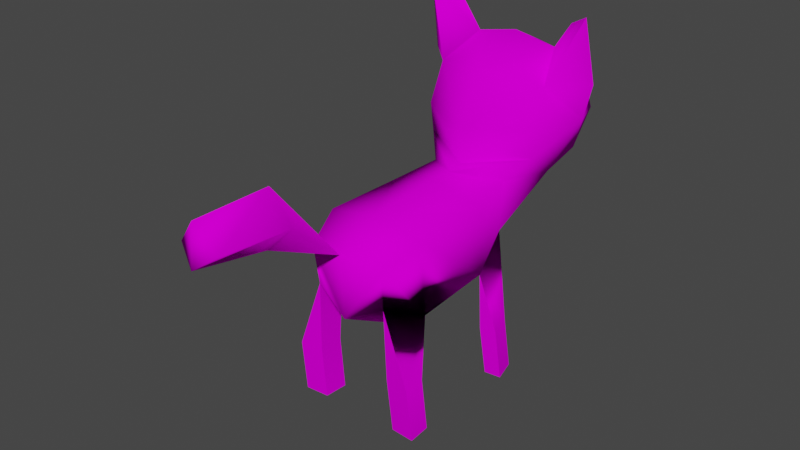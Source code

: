 # Source: piper.blend  (saved by Blender 2.92.15; exported with 4.5.12 LTS)
import bpy
from mathutils import Matrix  # noqa: F401  (used for matrix-valued properties, if any)

bpy.ops.wm.read_factory_settings(use_empty=True)
scene = bpy.context.scene
scene.name = 'Scene'

# ---- images (referenced by path relative to the original .blend; pixels are not part of the script)
import os
ASSET_DIR = os.environ.get("B2B_ASSET_DIR", "")  # directory of the original .blend (textures are referenced by path, not embedded)
HERE = os.path.dirname(os.path.abspath(__file__))  # packed textures are extracted next to this script under _unpacked/

def load_image(name, relpath, width, height, colorspace="sRGB"):
    """Load a texture the original file referenced (path relative to the .blend, or extracted next to this script)."""
    p = next((c for c in (os.path.join(HERE, relpath), os.path.join(ASSET_DIR, relpath)) if relpath and os.path.exists(c)), "")
    if p:
        img = bpy.data.images.load(p, check_existing=True)
        img.name = name
    else:  # same state as the original file: an image datablock whose file is absent (Cycles renders it pink)
        img = bpy.data.images.new(name, width, height)
        img.source = "FILE"
        img.filepath = "//" + (relpath or name)
    img.colorspace_settings.name = colorspace
    return img
img_piper_png = load_image('piper.png', 'piper.png', 1024, 1024, 'sRGB')

# ---- materials (node trees are filled in below, after node groups)
mat_material = bpy.data.materials.new('Material')
mat_material.alpha_threshold = 0.0
mat_material.use_transparent_shadow = False
mat_material.line_color = (0.0, 0.0, 0.0, 1.0)

# ---- node groups
ng_auto_smooth = bpy.data.node_groups.new('Auto Smooth', 'GeometryNodeTree')
_s = ng_auto_smooth.interface.new_socket(name='Geometry', in_out='OUTPUT', socket_type='NodeSocketGeometry')
_s = ng_auto_smooth.interface.new_socket(name='Geometry', in_out='INPUT', socket_type='NodeSocketGeometry')
_s = ng_auto_smooth.interface.new_socket(name='Angle', in_out='INPUT', socket_type='NodeSocketFloat')
_s.subtype = 'ANGLE'
_s.min_value = 0.0
_s.max_value = 3.142
ng_auto_smooth.is_modifier = True
_N = ng_auto_smooth.nodes; _L = ng_auto_smooth.links
n0 = _N.new('NodeGroupOutput'); n0.name = 'Group Output'; n0.location = (480, -100)
n1 = _N.new('NodeGroupInput'); n1.name = 'Group Input'; n1.location = (-420, -300)
n2 = _N.new('NodeGroupInput'); n2.name = 'Group Input.001'; n2.location = (-60, -100)
n3 = _N.new('GeometryNodeSetShadeSmooth'); n3.name = 'Set Shade Smooth'; n3.location = (120, -100)
n3.domain = 'EDGE'
n4 = _N.new('GeometryNodeSetShadeSmooth'); n4.name = 'Set Shade Smooth.001'; n4.location = (300, -100)
n5 = _N.new('GeometryNodeInputMeshEdgeAngle'); n5.name = 'Edge Angle'; n5.location = (-420, -220)
n6 = _N.new('GeometryNodeInputEdgeSmooth'); n6.name = 'Is Edge Smooth'; n6.location = (-60, -160)
n7 = _N.new('GeometryNodeInputShadeSmooth'); n7.name = 'Is Face Smooth'; n7.location = (-240, -340)
n8 = _N.new('FunctionNodeBooleanMath'); n8.name = 'Boolean Math'; n8.location = (-60, -220)
n9 = _N.new('FunctionNodeCompare'); n9.name = 'Compare'; n9.location = (-240, -180)
n9.operation = 'LESS_EQUAL'
_L.new(n5.outputs[0], n9.inputs[0])
_L.new(n4.outputs[0], n0.inputs[0])
_L.new(n1.outputs[1], n9.inputs[1])
_L.new(n9.outputs[0], n8.inputs[0])
_L.new(n7.outputs[0], n8.inputs[1])
_L.new(n2.outputs[0], n3.inputs[0])
_L.new(n6.outputs[0], n3.inputs[1])
_L.new(n3.outputs[0], n4.inputs[0])
_L.new(n8.outputs[0], n3.inputs[2])
n0.is_active_output = True

# ---- material node trees
mat_material.use_nodes = True; mat_material.node_tree.nodes.clear()
_N = mat_material.node_tree.nodes; _L = mat_material.node_tree.links
n0 = _N.new('ShaderNodeOutputMaterial'); n0.name = 'Material Output'; n0.location = (300, 300)
n1 = _N.new('ShaderNodeBsdfPrincipled'); n1.name = 'Principled BSDF'; n1.location = (10, 300)
n1.distribution = 'GGX'
n1.subsurface_method = 'BURLEY'
n1.inputs[2].default_value = 1.0
n1.inputs[3].default_value = 1.45
n1.inputs[13].default_value = 0.0
n1.inputs[27].default_value = (0.0, 0.0, 0.0, 1.0)
n1.inputs[28].default_value = 1.0
n2 = _N.new('ShaderNodeTexImage'); n2.name = 'Image Texture'; n2.location = (-329, 270)
n2.image = img_piper_png
n2.interpolation = 'Closest'
_L.new(n1.outputs[0], n0.inputs[0])
_L.new(n2.outputs[0], n1.inputs[0])
n0.is_active_output = True

# ---- world
world_world = bpy.data.worlds.new('World'); scene.world = world_world
world_world.use_nodes = True; world_world.node_tree.nodes.clear()
_N = world_world.node_tree.nodes; _L = world_world.node_tree.links
n0 = _N.new('ShaderNodeOutputWorld'); n0.name = 'World Output'; n0.location = (300, 300)
n1 = _N.new('ShaderNodeBackground'); n1.name = 'Background'; n1.location = (10, 300)
n1.inputs[0].default_value = (0.05088, 0.05088, 0.05088, 1.0)
_L.new(n1.outputs[0], n0.inputs[0])
n0.is_active_output = True
world_world.color = (0.05088, 0.05088, 0.05088)
world_world.use_sun_shadow = False
world_world.sun_shadow_jitter_overblur = 0.0

# ---- meshes
me_piper = bpy.data.meshes.new('Piper')
me_piper.from_pydata([(0.1014, -0.1111, -0.04668), (0.1045, -0.1291, 0.1111), (0.1758, 0.2526, 0.4385), (0.1846, 0.2822, 0.3037), (0.1236, 0.2899, 0.4091), (0.09933, 0.3716, 0.1257), (0.1152, 0.4023, 0.2078), (0.107, 0.3698, 0.3121), (0.1061, 0.05225, 0.1063), (0.08733, 0.294, 0.3545), (0.1588, 0.2982, 0.2243), (0.09853, 0.05932, -0.03799), (0.1192, 0.2148, 0.304), (0.06961, 0.1619, 0.007395), (0.1221, 0.1819, 0.2243), (0.08192, 0.1485, 0.1222), (0.1192, 0.1874, 0.1651), (0.1123, 0.2577, 0.1156), (0.07627, -0.1986, -0.006183), (0.08104, -0.2082, 0.07663), (0.1351, 0.06822, -0.1586), (0.1222, 0.1179, -0.1569), (0.1003, 0.06471, -0.1603), (0.08748, 0.1144, -0.1586), (0.1399, 0.08406, -0.2699), (0.1271, 0.1338, -0.2699), (0.1052, 0.08045, -0.2699), (0.09237, 0.1302, -0.2699), (0.0345, -0.3669, 0.2099), (0.04148, -0.5287, 0.2283), (0.1267, -0.1506, -0.1557), (0.13, -0.1989, -0.1563), (0.07763, -0.1471, -0.1526), (0.08093, -0.1954, -0.1532), (0.1326, -0.186, -0.2699), (0.1293, -0.1377, -0.2699), (0.08351, -0.1825, -0.2699), (0.08016, -0.1342, -0.2699), (-0.1014, -0.1111, -0.04668), (-0.1045, -0.1291, 0.1111), (0.0, -0.1341, 0.1306), (-0.1758, 0.2526, 0.4385), (-0.1846, 0.2822, 0.3037), (-0.1236, 0.2899, 0.4091), (0.0, -0.1118, -0.1013), (0.0, 0.3852, 0.1135), (-0.09933, 0.3716, 0.1257), (0.0, 0.06587, -0.09326), (0.0, 0.4269, 0.1986), (-0.1152, 0.4023, 0.2078), (0.0, 0.04025, 0.1427), (0.0, 0.3797, 0.3305), (-0.107, 0.3698, 0.3121), (-0.1061, 0.05225, 0.1063), (0.0, 0.2903, 0.3731), (-0.08733, 0.294, 0.3545), (-0.1588, 0.2982, 0.2243), (-0.09853, 0.05932, -0.03799), (0.0, 0.1638, 0.3295), (-0.1192, 0.2148, 0.304), (-0.06961, 0.1619, 0.007395), (0.0, 0.1626, -0.01257), (0.0, 0.1173, 0.2168), (-0.1221, 0.1819, 0.2243), (-0.08192, 0.1485, 0.1222), (0.0, 0.1233, 0.1464), (-0.1192, 0.1874, 0.1651), (0.0, 0.08357, 0.1417), (0.0, 0.2301, 0.06632), (-0.1123, 0.2577, 0.1156), (-0.07627, -0.1986, -0.006183), (-0.08104, -0.2082, 0.07663), (0.0, -0.2246, 0.08978), (0.0, -0.217, -0.04407), (-0.1351, 0.06822, -0.1586), (-0.1222, 0.1179, -0.1569), (-0.1003, 0.06471, -0.1603), (-0.08748, 0.1144, -0.1586), (-0.1399, 0.08406, -0.2699), (-0.1271, 0.1338, -0.2699), (-0.1052, 0.08045, -0.2699), (-0.09237, 0.1302, -0.2699), (0.0, -0.3812, 0.279), (-0.0345, -0.3669, 0.2099), (0.0, -0.3935, 0.1691), (0.0, -0.5392, 0.2796), (-0.04148, -0.5287, 0.2283), (0.0, -0.5484, 0.198), (-0.1267, -0.1506, -0.1557), (-0.13, -0.1989, -0.1563), (-0.07763, -0.1471, -0.1526), (-0.08093, -0.1954, -0.1532), (-0.1326, -0.186, -0.2699), (-0.1293, -0.1377, -0.2699), (-0.08351, -0.1825, -0.2699), (-0.08016, -0.1342, -0.2699)], [], [(21, 13, 23), (20, 22, 11), (10, 9, 4, 3), (9, 12, 2, 4), (3, 4, 2), (10, 17, 5), (20, 21, 25, 24), (17, 68, 45, 5), (44, 0, 18, 73), (10, 5, 6), (13, 11, 22, 23), (5, 45, 48, 6), (11, 13, 21, 20), (10, 6, 7), (1, 40, 72, 19), (6, 48, 51, 7), (19, 72, 73, 18), (10, 7, 9), (11, 8, 1, 0), (7, 51, 54, 9), (0, 1, 19, 18), (12, 10, 3, 2), (8, 50, 40, 1), (9, 54, 58, 12), (12, 58, 62, 14), (61, 13, 11, 47), (10, 12, 14), (15, 67, 50, 8), (14, 62, 65, 16), (47, 11, 0, 44), (10, 14, 16), (17, 16, 15, 13), (68, 17, 13, 61), (16, 65, 67, 15), (10, 16, 17), (13, 15, 8, 11), (24, 25, 27, 26), (23, 22, 26, 27), (22, 20, 24, 26), (21, 23, 27, 25), (28, 84, 87, 29), (82, 72, 28), (28, 72, 84), (29, 87, 85), (82, 28, 29, 85), (0, 18, 31, 30), (31, 33, 36, 34), (18, 0, 32, 33), (31, 18, 33), (30, 32, 0), (35, 34, 36, 37), (33, 32, 37, 36), (32, 30, 35, 37), (30, 31, 34, 35), (75, 77, 60), (74, 57, 76), (56, 42, 43, 55), (55, 43, 41, 59), (42, 41, 43), (56, 46, 69), (74, 78, 79, 75), (69, 46, 45, 68), (44, 73, 70, 38), (56, 49, 46), (60, 77, 76, 57), (46, 49, 48, 45), (57, 74, 75, 60), (56, 52, 49), (39, 71, 72, 40), (49, 52, 51, 48), (71, 70, 73, 72), (56, 55, 52), (57, 38, 39, 53), (52, 55, 54, 51), (38, 70, 71, 39), (59, 41, 42, 56), (53, 39, 40, 50), (55, 59, 58, 54), (59, 63, 62, 58), (61, 47, 57, 60), (56, 63, 59), (64, 53, 50, 67), (63, 66, 65, 62), (47, 44, 38, 57), (56, 66, 63), (69, 60, 64, 66), (68, 61, 60, 69), (66, 64, 67, 65), (56, 69, 66), (60, 57, 53, 64), (78, 80, 81, 79), (77, 81, 80, 76), (76, 80, 78, 74), (75, 79, 81, 77), (83, 86, 87, 84), (82, 83, 72), (83, 84, 72), (86, 85, 87), (82, 85, 86, 83), (38, 88, 89, 70), (89, 92, 94, 91), (70, 91, 90, 38), (89, 91, 70), (88, 38, 90), (93, 95, 94, 92), (91, 94, 95, 90), (90, 95, 93, 88), (88, 93, 92, 89)])
me_piper.polygons.foreach_set('use_smooth', [True] * 108)
_k = set([(2, 3), (2, 4), (3, 10), (4, 9), (9, 10), (41, 42), (41, 43), (42, 56), (43, 55), (55, 56)])
me_piper.attributes.new('sharp_edge', 'BOOLEAN', 'EDGE').data.foreach_set('value', [ (min(e.vertices), max(e.vertices)) in _k for e in me_piper.edges])
_uv = me_piper.uv_layers.new(name='UVMap')
_uv.uv.foreach_set('vector', [0.125, 0.875, 0.125, 0.875, 0.125, 0.875, 0.125, 0.875, 0.125, 0.875, 0.125, 0.875, 0.125, 0.875, 0.125, 0.875, 0.125, 0.875, 0.125, 0.875, 0.125, 0.875, 0.125, 0.875, 0.125, 0.875, 0.125, 0.875, 0.125, 0.875, 0.125, 0.875, 0.125, 0.875, 0.125, 0.875, 0.125, 0.875, 0.125, 0.875, 0.125, 0.875, 0.125, 0.875, 0.125, 0.875, 0.125, 0.875, 0.125, 0.875, 0.125, 0.875, 0.125, 0.875, 0.125, 0.875, 0.125, 0.875, 0.125, 0.875, 0.125, 0.875, 0.125, 0.875, 0.125, 0.875, 0.125, 0.875, 0.125, 0.875, 0.125, 0.875, 0.125, 0.875, 0.125, 0.875, 0.125, 0.875, 0.25, 0.0, 0.625, 0.0, 0.625, 0.5, 0.25, 0.5, 0.125, 0.875, 0.125, 0.875, 0.125, 0.875, 0.125, 0.875, 0.125, 0.875, 0.125, 0.875, 0.125, 0.875, 0.125, 0.875, 0.125, 0.875, 0.125, 0.875, 0.125, 0.875, 0.25, 0.5, 0.625, 0.5, 0.625, 1.0, 0.25, 1.0, 0.125, 0.875, 0.125, 0.875, 0.125, 0.875, 0.125, 0.875, 0.125, 0.875, 0.125, 0.875, 0.125, 0.875, 0.125, 0.875, 0.125, 0.875, 0.125, 0.875, 0.125, 0.875, 0.125, 0.875, 0.125, 0.875, 0.125, 0.875, 0.125, 0.875, 0.125, 0.875, 0.125, 0.875, 0.125, 0.875, 0.125, 0.875, 0.125, 0.875, 0.125, 0.875, 0.125, 0.875, 0.125, 0.875, 0.125, 0.875, 0.125, 0.875, 0.125, 0.875, 0.125, 0.875, 0.125, 0.875, 0.125, 0.875, 0.125, 0.875, 0.125, 0.875, 0.125, 0.875, 0.125, 0.875, 0.125, 0.875, 0.125, 0.875, 0.125, 0.875, 0.125, 0.875, 0.125, 0.875, 0.125, 0.875, 0.125, 0.875, 0.125, 0.875, 0.125, 0.875, 0.125, 0.875, 0.125, 0.875, 0.125, 0.875, 0.125, 0.875, 0.125, 0.875, 0.125, 0.875, 0.125, 0.875, 0.125, 0.875, 0.125, 0.875, 0.125, 0.875, 0.125, 0.875, 0.125, 0.875, 0.125, 0.875, 0.125, 0.875, 0.125, 0.875, 0.125, 0.875, 0.125, 0.875, 0.125, 0.875, 0.125, 0.875, 0.125, 0.875, 0.125, 0.875, 0.125, 0.875, 0.125, 0.875, 0.125, 0.875, 0.125, 0.875, 0.125, 0.875, 0.125, 0.875, 0.125, 0.875, 0.125, 0.875, 0.125, 0.875, 0.125, 0.875, 0.125, 0.875, 0.125, 0.875, 0.125, 0.875, 0.125, 0.875, 0.125, 0.875, 0.125, 0.875, 0.125, 0.875, 0.125, 0.875, 0.125, 0.875, 0.125, 0.875, 0.125, 0.875, 0.125, 0.875, 0.125, 0.875, 0.125, 0.875, 0.125, 0.875, 0.125, 0.875, 0.125, 0.875, 0.125, 0.875, 0.125, 0.875, 0.125, 0.875, 0.125, 0.875, 0.125, 0.875, 0.125, 0.875, 0.125, 0.875, 0.125, 0.875, 0.125, 0.875, 0.125, 0.875, 0.125, 0.875, 0.125, 0.875, 0.125, 0.875, 0.125, 0.875, 0.125, 0.875, 0.125, 0.875, 0.125, 0.875, 0.125, 0.875, 0.125, 0.875, 0.125, 0.875, 0.125, 0.875, 0.125, 0.875, 0.125, 0.875, 0.125, 0.875, 0.125, 0.875, 0.125, 0.875, 0.125, 0.875, 0.125, 0.875, 0.125, 0.875, 0.125, 0.875, 0.125, 0.875, 0.125, 0.875, 0.125, 0.875, 0.125, 0.875, 0.125, 0.875, 0.125, 0.875, 0.125, 0.875, 0.125, 0.875, 0.125, 0.875, 0.125, 0.875, 0.125, 0.875, 0.125, 0.875, 0.125, 0.875, 0.125, 0.875, 0.125, 0.875, 0.125, 0.875, 0.125, 0.875, 0.125, 0.875, 0.125, 0.875, 0.125, 0.875, 0.125, 0.875, 0.125, 0.875, 0.125, 0.875, 0.125, 0.875, 0.125, 0.875, 0.125, 0.875, 0.125, 0.875, 0.125, 0.875, 0.125, 0.875, 0.125, 0.875, 0.125, 0.875, 0.125, 0.875, 0.125, 0.875, 0.125, 0.875, 0.125, 0.875, 0.125, 0.875, 0.125, 0.875, 0.125, 0.875, 0.125, 0.875, 0.125, 0.875, 0.125, 0.875, 0.125, 0.875, 0.125, 0.875, 0.125, 0.875, 0.125, 0.875, 0.125, 0.875, 0.125, 0.875, 0.125, 0.875, 0.125, 0.875, 0.125, 0.875, 0.125, 0.875, 0.125, 0.875, 0.125, 0.875, 0.125, 0.875, 0.125, 0.875, 0.125, 0.875, 0.125, 0.875, 0.125, 0.875, 0.125, 0.875, 0.125, 0.875, 0.125, 0.875, 0.125, 0.875, 1.0, 0.0, 1.0, 0.5, 0.625, 0.5, 0.625, 0.0, 0.125, 0.875, 0.125, 0.875, 0.125, 0.875, 0.125, 0.875, 0.125, 0.875, 0.125, 0.875, 0.125, 0.875, 0.125, 0.875, 0.125, 0.875, 0.125, 0.875, 0.125, 0.875, 1.0, 0.5, 1.0, 1.0, 0.625, 1.0, 0.625, 0.5, 0.125, 0.875, 0.125, 0.875, 0.125, 0.875, 0.125, 0.875, 0.125, 0.875, 0.125, 0.875, 0.125, 0.875, 0.125, 0.875, 0.125, 0.875, 0.125, 0.875, 0.125, 0.875, 0.125, 0.875, 0.125, 0.875, 0.125, 0.875, 0.125, 0.875, 0.125, 0.875, 0.125, 0.875, 0.125, 0.875, 0.125, 0.875, 0.125, 0.875, 0.125, 0.875, 0.125, 0.875, 0.125, 0.875, 0.125, 0.875, 0.125, 0.875, 0.125, 0.875, 0.125, 0.875, 0.125, 0.875, 0.125, 0.875, 0.125, 0.875, 0.125, 0.875, 0.125, 0.875, 0.125, 0.875, 0.125, 0.875, 0.125, 0.875, 0.125, 0.875, 0.125, 0.875, 0.125, 0.875, 0.125, 0.875, 0.125, 0.875, 0.125, 0.875, 0.125, 0.875, 0.125, 0.875, 0.125, 0.875, 0.125, 0.875, 0.125, 0.875, 0.125, 0.875, 0.125, 0.875, 0.125, 0.875, 0.125, 0.875, 0.125, 0.875, 0.125, 0.875, 0.125, 0.875, 0.125, 0.875, 0.125, 0.875, 0.125, 0.875, 0.125, 0.875, 0.125, 0.875, 0.125, 0.875, 0.125, 0.875, 0.125, 0.875, 0.125, 0.875, 0.125, 0.875, 0.125, 0.875, 0.125, 0.875, 0.125, 0.875, 0.125, 0.875, 0.125, 0.875, 0.125, 0.875, 0.125, 0.875, 0.125, 0.875, 0.125, 0.875, 0.125, 0.875, 0.125, 0.875, 0.125, 0.875, 0.125, 0.875, 0.125, 0.875, 0.125, 0.875, 0.125, 0.875, 0.125, 0.875, 0.125, 0.875, 0.125, 0.875, 0.125, 0.875, 0.125, 0.875, 0.125, 0.875, 0.125, 0.875, 0.125, 0.875, 0.125, 0.875, 0.125, 0.875, 0.125, 0.875, 0.125, 0.875, 0.125, 0.875, 0.125, 0.875, 0.125, 0.875, 0.125, 0.875, 0.125, 0.875, 0.125, 0.875, 0.125, 0.875, 0.125, 0.875, 0.125, 0.875, 0.125, 0.875, 0.125, 0.875, 0.125, 0.875, 0.125, 0.875, 0.125, 0.875, 0.125, 0.875, 0.125, 0.875, 0.125, 0.875, 0.125, 0.875, 0.125, 0.875, 0.125, 0.875, 0.125, 0.875, 0.125, 0.875, 0.125, 0.875, 0.125, 0.875, 0.125, 0.875, 0.125, 0.875, 0.125, 0.875, 0.125, 0.875, 0.125, 0.875, 0.125, 0.875, 0.125, 0.875, 0.125, 0.875, 0.125, 0.875, 0.125, 0.875, 0.125, 0.875, 0.125, 0.875, 0.125, 0.875, 0.125, 0.875, 0.125, 0.875, 0.125, 0.875, 0.125, 0.875, 0.125, 0.875, 0.125, 0.875, 0.125, 0.875, 0.125, 0.875, 0.125, 0.875, 0.125, 0.875, 0.125, 0.875, 0.125, 0.875, 0.125, 0.875, 0.125, 0.875, 0.125, 0.875])
me_piper.materials.append(mat_material)
me_piper.use_remesh_fix_poles = True
me_piper.use_remesh_preserve_attributes = False
me_piper.use_mirror_vertex_groups = False
me_piper.update()
arm_armature = bpy.data.armatures.new('Armature')  # bones are not reproduced

# ---- objects
ob_piper = bpy.data.objects.new('Piper', me_piper)
ob_piperarmature = bpy.data.objects.new('PiperArmature', arm_armature)

# ---- transforms, parenting, visibility, modifiers, constraints
ob_piper.parent = ob_piperarmature
ob_piper.location = (0.0, 0.0, 0.0)
ob_piper.lineart.crease_threshold = 0.0
_vg = ob_piper.vertex_groups.new(name='Hip')
for _i, _w in zip([1, 8, 11, 15, 19, 20, 21, 22, 23, 24, 25, 26, 27, 39, 40, 44, 47, 50, 53, 57, 62, 64, 65, 67, 71, 74, 75, 76, 77, 78, 79, 80, 81], [0.7366, 0.7505, 0.09597, 0.1304, 0.1476, 0.06136, 0.05816, 0.06323, 0.05338, 0.04032, 0.04018, 0.04003, 0.0384, 0.7366, 0.8428, 0.01848, 0.4588, 0.8701, 0.7505, 0.09597, 0.05288, 0.1304, 0.1906, 0.578, 0.1476, 0.06136, 0.05816, 0.06323, 0.05338, 0.04032, 0.04018, 0.04003, 0.0384]): _vg.add([_i], _w, 'REPLACE')
_vg = ob_piper.vertex_groups.new(name='Neck')
for _i, _w in zip([3, 5, 6, 8, 10, 12, 13, 14, 15, 16, 17, 42, 45, 46, 48, 49, 50, 53, 56, 58, 59, 60, 61, 62, 63, 64, 65, 66, 67, 68, 69], [0.01054, 0.07285, 0.01467, 0.08449, 0.04112, 0.02545, 0.06007, 0.1163, 0.6034, 0.2596, 0.1874, 0.01054, 0.1051, 0.07285, 0.01571, 0.01467, 0.08836, 0.08449, 0.04112, 0.04036, 0.02545, 0.06007, 0.01952, 0.1902, 0.1163, 0.6034, 0.6167, 0.2596, 0.3596, 0.8006, 0.1874]): _vg.add([_i], _w, 'REPLACE')
_vg = ob_piper.vertex_groups.new(name='Head')
for _i, _w in zip([2, 3, 4, 5, 6, 7, 9, 10, 12, 14, 15, 16, 17, 41, 42, 43, 45, 46, 48, 49, 51, 52, 54, 55, 56, 58, 59, 62, 63, 64, 65, 66, 67, 68, 69], [0.974, 0.963, 0.9774, 0.909, 0.9601, 0.9784, 0.9776, 0.9437, 0.9548, 0.8628, 0.1701, 0.6993, 0.7548, 0.974, 0.963, 0.9774, 0.8774, 0.909, 0.9607, 0.9601, 0.9857, 0.9784, 0.9827, 0.9776, 0.9437, 0.9418, 0.9548, 0.7496, 0.8628, 0.1701, 0.1766, 0.6993, 0.002337, 0.1035, 0.7548]): _vg.add([_i], _w, 'REPLACE')
_vg = ob_piper.vertex_groups.new(name='Shoulder.R')
for _i, _w in zip([8, 11, 13, 15, 16, 17, 20, 21, 22, 23, 24, 25, 26, 27, 47, 57, 60, 61, 68], [0.1041, 0.744, 0.8447, 0.0849, 0.01585, 0.02786, 0.4737, 0.4708, 0.4717, 0.4523, 0.3576, 0.3607, 0.3561, 0.3543, 0.1976, 0.0003905, 0.03512, 0.4641, 0.04174]): _vg.add([_i], _w, 'REPLACE')
_vg = ob_piper.vertex_groups.new(name='Arm.R')
for _i, _w in zip([25], [0.007396]): _vg.add([_i], _w, 'REPLACE')
_vg = ob_piper.vertex_groups.new(name='ForeArm.R')
for _i, _w in zip([20, 21, 22, 23, 24, 25, 26, 27, 57, 74, 75, 76, 77, 78, 79, 80, 81], [0.1023, 0.09841, 0.09765, 0.09265, 0.2248, 0.218, 0.2055, 0.2307, 0.01333, 0.2784, 0.2889, 0.2838, 0.3218, 0.2953, 0.2914, 0.3177, 0.2923]): _vg.add([_i], _w, 'REPLACE')
_vg = ob_piper.vertex_groups.new(name='Shoulder.L')
for _i, _w in zip([11, 13, 47, 53, 57, 60, 61, 64, 66, 68, 69, 74, 75, 76, 77, 78, 79, 80, 81], [0.0003905, 0.03512, 0.1976, 0.1041, 0.744, 0.8447, 0.4641, 0.0849, 0.01585, 0.04174, 0.02786, 0.4737, 0.4708, 0.4717, 0.4523, 0.3576, 0.3607, 0.3561, 0.3543]): _vg.add([_i], _w, 'REPLACE')
_vg = ob_piper.vertex_groups.new(name='Arm.L')
for _i, _w in zip([79], [0.007396]): _vg.add([_i], _w, 'REPLACE')
_vg = ob_piper.vertex_groups.new(name='ForeArm.L')
for _i, _w in zip([11, 20, 21, 22, 23, 24, 25, 26, 27, 74, 75, 76, 77, 78, 79, 80, 81], [0.01333, 0.2784, 0.2889, 0.2838, 0.3218, 0.2953, 0.2914, 0.3177, 0.2923, 0.1023, 0.09841, 0.09765, 0.09265, 0.2248, 0.218, 0.2055, 0.2307]): _vg.add([_i], _w, 'REPLACE')
_vg = ob_piper.vertex_groups.new(name='Leg.R')
for _i, _w in zip([0, 1, 11, 18, 19, 20, 21, 22, 23, 24, 25, 26, 27, 32, 44, 47, 70, 73], [0.8811, 0.1185, 0.06467, 0.8452, 0.1994, 0.03275, 0.02776, 0.03578, 0.02076, 0.01063, 0.01042, 0.01044, 0.009207, 0.01022, 0.459, 0.05775, 0.03215, 0.4739]): _vg.add([_i], _w, 'REPLACE')
_vg = ob_piper.vertex_groups.new(name='Thigh.R')
for _i, _w in zip([30, 31, 32, 33, 36, 37], [0.1006, 0.4957, 0.8323, 0.8944, 0.03749, 0.02363]): _vg.add([_i], _w, 'REPLACE')
_vg = ob_piper.vertex_groups.new(name='Tibia.R')
for _i, _w in zip([30, 31, 32, 33, 34, 35, 36, 37], [0.8827, 0.5006, 0.1349, 0.08578, 0.9818, 0.994, 0.9552, 0.9617]): _vg.add([_i], _w, 'REPLACE')
_vg = ob_piper.vertex_groups.new(name='Tail')
for _i, _w in zip([1, 18, 19, 28, 29, 39, 40, 70, 71, 72, 73, 82, 83, 84, 85, 86, 87], [0.117, 0.06829, 0.6434, 0.6626, 0.5029, 0.117, 0.1183, 0.06829, 0.6434, 0.9996, 0.02948, 0.5929, 0.6626, 0.6556, 0.4338, 0.5029, 0.4977]): _vg.add([_i], _w, 'REPLACE')
_vg = ob_piper.vertex_groups.new(name='TailTip')
for _i, _w in zip([28, 29, 82, 83, 84, 85, 86, 87], [0.3372, 0.4969, 0.4069, 0.3372, 0.3442, 0.566, 0.4969, 0.5022]): _vg.add([_i], _w, 'REPLACE')
_vg = ob_piper.vertex_groups.new(name='Leg.L')
for _i, _w in zip([18, 38, 39, 44, 47, 57, 70, 71, 73, 74, 75, 76, 77, 78, 79, 80, 81, 90], [0.03215, 0.8811, 0.1185, 0.459, 0.05775, 0.06467, 0.8452, 0.1994, 0.4739, 0.03275, 0.02776, 0.03578, 0.02076, 0.01063, 0.01042, 0.01044, 0.009207, 0.01022]): _vg.add([_i], _w, 'REPLACE')
_vg = ob_piper.vertex_groups.new(name='Thigh.L')
for _i, _w in zip([88, 89, 90, 91, 94, 95], [0.1006, 0.4957, 0.8323, 0.8944, 0.03749, 0.02363]): _vg.add([_i], _w, 'REPLACE')
_vg = ob_piper.vertex_groups.new(name='Tibia.L')
for _i, _w in zip([88, 89, 90, 91, 92, 93, 94, 95], [0.8827, 0.5006, 0.1349, 0.08578, 0.9818, 0.994, 0.9552, 0.9617]): _vg.add([_i], _w, 'REPLACE')
_m = ob_piper.modifiers.new('Armature', 'ARMATURE')
_m.object = ob_piperarmature
_m = ob_piper.modifiers.new('Auto Smooth', 'NODES')
_m.node_group = ng_auto_smooth
_gi = [s.identifier for s in ng_auto_smooth.interface.items_tree if s.item_type == 'SOCKET' and s.in_out == 'INPUT']
_m[_gi[1]] = 1.396  # Angle
ob_piperarmature.location = (0.0, 0.0, 0.0)
ob_piperarmature.lineart.crease_threshold = 0.0

# ---- collection membership
scene.collection.objects.link(ob_piper)
scene.collection.objects.link(ob_piperarmature)

# ---- scene / render settings (as saved in the file)
scene.frame_start = 1; scene.frame_end = 250; scene.frame_set(1)
scene.render.engine = 'BLENDER_EEVEE_NEXT'
scene.cycles.use_denoising = False
scene.cycles.samples = 128
scene.cycles.sampling_pattern = 'TABULATED_SOBOL'
scene.cycles.use_adaptive_sampling = False
scene.cycles.use_light_tree = False
scene.view_settings.view_transform = 'Filmic'
bpy.context.view_layer.update()

# ---- added for rendering (the .blend has no active camera and no usable light): camera, sun
cam_auto = bpy.data.cameras.new('AutoCamera')
cam_auto.lens = 50.0
cam_auto.sensor_width = 36.0
cam_auto.clip_end = 1000.0
ob_auto_camera = bpy.data.objects.new('AutoCamera', cam_auto)
scene.collection.objects.link(ob_auto_camera)
ob_auto_camera.location = (1.16643, -1.46044, 1.01743)
ob_auto_camera.rotation_euler = (1.09748, -7.21219e-08, 0.694738)
scene.camera = ob_auto_camera
light_auto_sun = bpy.data.lights.new('AutoSun', 'SUN')
light_auto_sun.energy = 3.0
light_auto_sun.angle = 0.0523599
ob_auto_sun = bpy.data.objects.new('AutoSun', light_auto_sun)
scene.collection.objects.link(ob_auto_sun)
ob_auto_sun.rotation_euler = (0.872665, 0.174533, 0.523599)
bpy.context.view_layer.update()
